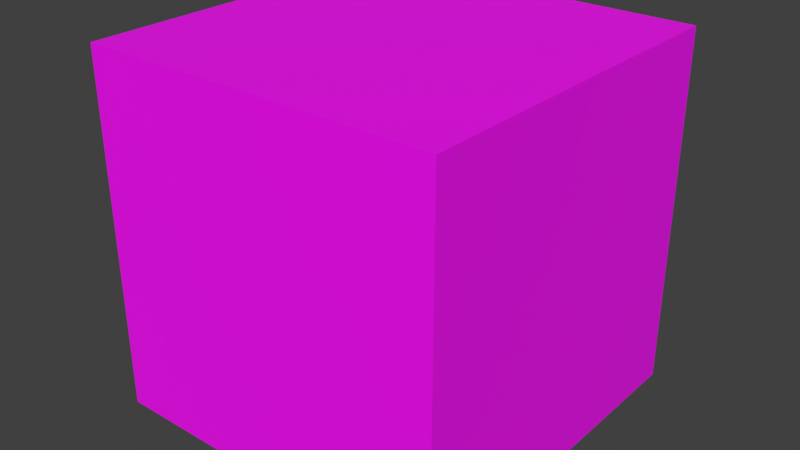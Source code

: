 # Source: splash.blend  (saved by Blender 2.83.19; exported with 4.5.12 LTS)
import bpy
from mathutils import Matrix  # noqa: F401  (used for matrix-valued properties, if any)

bpy.ops.wm.read_factory_settings(use_empty=True)
scene = bpy.context.scene
scene.name = 'Scene'

# ---- collections
col_collection_1 = bpy.data.collections.new('Collection 1'); scene.collection.children.link(col_collection_1)

# ---- images (referenced by path relative to the original .blend; pixels are not part of the script)
import os
ASSET_DIR = os.environ.get("B2B_ASSET_DIR", "")  # directory of the original .blend (textures are referenced by path, not embedded)
HERE = os.path.dirname(os.path.abspath(__file__))  # packed textures are extracted next to this script under _unpacked/

def load_image(name, relpath, width, height, colorspace="sRGB"):
    """Load a texture the original file referenced (path relative to the .blend, or extracted next to this script)."""
    p = next((c for c in (os.path.join(HERE, relpath), os.path.join(ASSET_DIR, relpath)) if relpath and os.path.exists(c)), "")
    if p:
        img = bpy.data.images.load(p, check_existing=True)
        img.name = name
    else:  # same state as the original file: an image datablock whose file is absent (Cycles renders it pink)
        img = bpy.data.images.new(name, width, height)
        img.source = "FILE"
        img.filepath = "//" + (relpath or name)
    img.colorspace_settings.name = colorspace
    return img
img_splash_png = load_image('splash.png', 'splash.png', 1024, 1024, 'sRGB')

# ---- materials (node trees are filled in below, after node groups)
mat_material = bpy.data.materials.new('Material')
mat_material.alpha_threshold = 0.0
mat_material.use_transparent_shadow = False
mat_material.preview_render_type = 'CUBE'
mat_material.roughness = 0.5
mat_material.specular_intensity = 0.0

# ---- material node trees
mat_material.use_nodes = True; mat_material.node_tree.nodes.clear()
_N = mat_material.node_tree.nodes; _L = mat_material.node_tree.links
n0 = _N.new('ShaderNodeOutputMaterial'); n0.name = 'Material Output'; n0.location = (300, 300)
n1 = _N.new('ShaderNodeBsdfPrincipled'); n1.name = 'Principled BSDF'; n1.location = (10, 300)
n1.distribution = 'GGX'
n1.subsurface_method = 'BURLEY'
n1.inputs[3].default_value = 1.45
n1.inputs[27].default_value = (0.0, 0.0, 0.0, 1.0)
n1.inputs[28].default_value = 1.0
n2 = _N.new('ShaderNodeTexImage'); n2.name = 'Image Texture'; n2.location = (-280, 280)
n2.image = img_splash_png
_L.new(n1.outputs[0], n0.inputs[0])
_L.new(n2.outputs[0], n1.inputs[0])
n0.is_active_output = True

# ---- world
world_world = bpy.data.worlds.new('World'); scene.world = world_world
world_world.color = (0.05088, 0.05088, 0.05088)
world_world.use_sun_shadow = False
world_world.sun_shadow_jitter_overblur = 0.0
world_world.cycles.sampling_method = 'MANUAL'

# ---- meshes
me_cube_001 = bpy.data.meshes.new('Cube.001')
me_cube_001.from_pydata([(-1.0, -1.0, -1.0), (-1.0, -1.0, 1.0), (-1.0, 1.0, -1.0), (-1.0, 1.0, 1.0), (1.0, -1.0, -1.0), (1.0, -1.0, 1.0), (1.0, 1.0, -1.0), (1.0, 1.0, 1.0)], [], [(0, 1, 3, 2), (2, 3, 7, 6), (6, 7, 5, 4), (4, 5, 1, 0), (2, 6, 4, 0), (7, 3, 1, 5)])
_uv = me_cube_001.uv_layers.new(name='UVMap')
_uv.uv.foreach_set('vector', [0.9999, 0.0001001, 0.9999, 0.9999, 9.998e-05, 0.9999, 0.0001001, 9.998e-05, 0.6029, 0.1627, 0.6029, 0.3529, 0.4127, 0.3529, 0.4127, 0.1627, 9.998e-05, 0.9999, 0.0001001, 9.998e-05, 0.9999, 0.0001001, 0.9999, 0.9999, 9.998e-05, 0.9999, 0.0001001, 9.998e-05, 0.9999, 0.0001001, 0.9999, 0.9999, 9.998e-05, 0.0001001, 0.9999, 9.998e-05, 0.9999, 0.9999, 0.0001, 0.9999, 0.5962, 0.2837, 0.4507, 0.2837, 0.4507, 0.1382, 0.5962, 0.1382])
me_cube_001.materials.append(mat_material)
me_cube_001.use_remesh_fix_poles = True
me_cube_001.use_remesh_preserve_attributes = False
me_cube_001.use_mirror_vertex_groups = False
me_cube_001.update()

# ---- objects
ob_cube = bpy.data.objects.new('Cube', me_cube_001)

# ---- transforms, parenting, visibility, modifiers, constraints
ob_cube.location = (0.0, 0.0, 0.0)
ob_cube.scale = (0.5, 0.5, 0.5)
ob_cube.lineart.crease_threshold = 0.0

# ---- collection membership
scene.collection.objects.link(ob_cube)

# ---- scene / render settings (as saved in the file)
scene.frame_start = 1; scene.frame_end = 250; scene.frame_set(1)
scene.render.engine = 'BLENDER_EEVEE_NEXT'
scene.render.resolution_percentage = 50
scene.render.dither_intensity = 0.0
scene.cycles.use_denoising = False
scene.cycles.samples = 128
scene.cycles.sampling_pattern = 'TABULATED_SOBOL'
scene.cycles.use_adaptive_sampling = False
scene.cycles.use_light_tree = False
scene.cycles.blur_glossy = 0.0
scene.cycles.sample_clamp_indirect = 0.0
scene.view_settings.view_transform = 'Standard'
bpy.context.view_layer.update()

# ---- added for rendering (the .blend has no active camera and no usable light): camera, sun
cam_auto = bpy.data.cameras.new('AutoCamera')
cam_auto.lens = 50.0
cam_auto.sensor_width = 36.0
cam_auto.clip_end = 1000.0
ob_auto_camera = bpy.data.objects.new('AutoCamera', cam_auto)
scene.collection.objects.link(ob_auto_camera)
ob_auto_camera.location = (1.60254, -1.92304, 1.28203)
ob_auto_camera.rotation_euler = (1.09748, -7.21219e-08, 0.694738)
scene.camera = ob_auto_camera
light_auto_sun = bpy.data.lights.new('AutoSun', 'SUN')
light_auto_sun.energy = 3.0
light_auto_sun.angle = 0.0523599
ob_auto_sun = bpy.data.objects.new('AutoSun', light_auto_sun)
scene.collection.objects.link(ob_auto_sun)
ob_auto_sun.rotation_euler = (0.872665, 0.174533, 0.523599)
bpy.context.view_layer.update()
